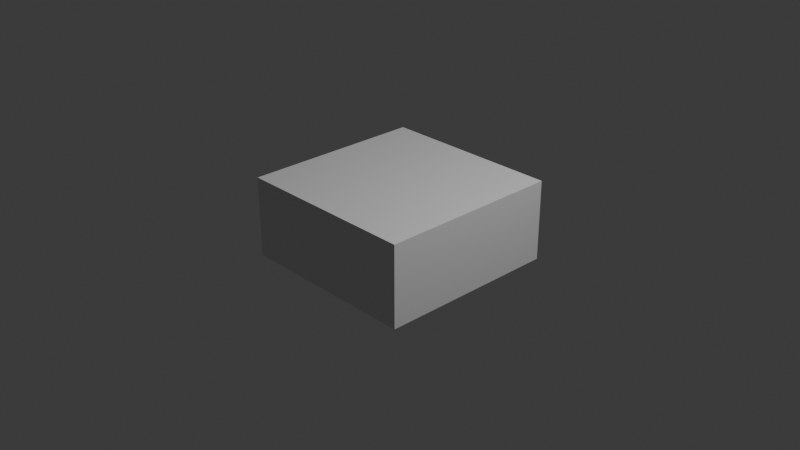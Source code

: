 # Source: Kapitol.blend  (saved by Blender 4.3.34; exported with 4.5.12 LTS)
import bpy
from mathutils import Matrix  # noqa: F401  (used for matrix-valued properties, if any)

bpy.ops.wm.read_factory_settings(use_empty=True)
scene = bpy.context.scene
scene.name = 'Scene'

# ---- collections
col_collection = bpy.data.collections.new('Collection'); scene.collection.children.link(col_collection)

# ---- materials (node trees are filled in below, after node groups)
mat_material = bpy.data.materials.new('Material')
mat_material.alpha_threshold = 0.0
mat_material.roughness = 0.5
mat_material.line_color = (0.0, 0.0, 0.0, 1.0)

# ---- material node trees
mat_material.use_nodes = True; mat_material.node_tree.nodes.clear()
_N = mat_material.node_tree.nodes; _L = mat_material.node_tree.links
n0 = _N.new('ShaderNodeOutputMaterial'); n0.name = 'Material Output'; n0.location = (300, 300)
n1 = _N.new('ShaderNodeBsdfPrincipled'); n1.name = 'Principled BSDF'; n1.location = (10, 300)
n1.inputs[3].default_value = 1.45
_L.new(n1.outputs[0], n0.inputs[0])
n0.is_active_output = True

# ---- world
world_world = bpy.data.worlds.new('World'); scene.world = world_world
world_world.use_nodes = True; world_world.node_tree.nodes.clear()
_N = world_world.node_tree.nodes; _L = world_world.node_tree.links
n0 = _N.new('ShaderNodeOutputWorld'); n0.name = 'World Output'; n0.location = (300, 300)
n1 = _N.new('ShaderNodeBackground'); n1.name = 'Background'; n1.location = (10, 300)
n1.inputs[0].default_value = (0.05088, 0.05088, 0.05088, 1.0)
_L.new(n1.outputs[0], n0.inputs[0])
n0.is_active_output = True
world_world.color = (0.05088, 0.05088, 0.05088)
world_world.sun_shadow_jitter_overblur = 0.0

# ---- cameras
cam_camera = bpy.data.cameras.new('Camera')
cam_camera.clip_end = 100.0
cam_camera.ortho_scale = 7.314

# ---- lights
light_light = bpy.data.lights.new('Light', 'POINT')
light_light.energy = 1000.0
light_light.shadow_soft_size = 0.1

# ---- meshes
me_cube = bpy.data.meshes.new('Cube')
me_cube.from_pydata([(1.0, 1.0, 1.0), (1.0, 1.0, -1.0), (1.0, -1.0, 1.0), (1.0, -1.0, -1.0), (-1.0, 1.0, 1.0), (-1.0, 1.0, -1.0), (-1.0, -1.0, 1.0), (-1.0, -1.0, -1.0)], [], [(0, 4, 6, 2), (3, 2, 6, 7), (7, 6, 4, 5), (5, 1, 3, 7), (1, 0, 2, 3), (5, 4, 0, 1)])
_uv = me_cube.uv_layers.new(name='UVMap')
_uv.uv.foreach_set('vector', [0.625, 0.5, 0.875, 0.5, 0.875, 0.75, 0.625, 0.75, 0.375, 0.75, 0.625, 0.75, 0.625, 1.0, 0.375, 1.0, 0.375, 0.0, 0.625, 0.0, 0.625, 0.25, 0.375, 0.25, 0.125, 0.5, 0.375, 0.5, 0.375, 0.75, 0.125, 0.75, 0.375, 0.5, 0.625, 0.5, 0.625, 0.75, 0.375, 0.75, 0.375, 0.25, 0.625, 0.25, 0.625, 0.5, 0.375, 0.5])
me_cube.materials.append(mat_material)
me_cube.use_mirror_vertex_groups = False
me_cube.update()

# ---- objects
ob_cube = bpy.data.objects.new('Cube', me_cube)
ob_light = bpy.data.objects.new('Light', light_light)
ob_camera = bpy.data.objects.new('Camera', cam_camera)

# ---- transforms, parenting, visibility, modifiers, constraints
ob_cube.location = (0.0, 0.0, 0.0)
ob_cube.scale = (1.0, 1.0, 0.4376)
ob_cube.lock_rotations_4d = False
ob_cube.empty_display_type = 'ARROWS'
ob_cube.lineart.crease_threshold = 0.0
ob_light.location = (4.076, 1.005, 5.904)
ob_light.rotation_euler = (0.6503, 0.05522, 1.866)
ob_light.lock_rotations_4d = False
ob_light.empty_display_type = 'ARROWS'
ob_light.color = (0.0, 0.0, 0.0, 0.0)
ob_light.lineart.crease_threshold = 0.0
ob_camera.location = (7.359, -6.926, 4.958)
ob_camera.rotation_euler = (1.109, 0.0, 0.8149)
ob_camera.lock_rotations_4d = False
ob_camera.empty_display_type = 'ARROWS'
ob_camera.color = (0.0, 0.0, 0.0, 0.0)
ob_camera.display_type = 'WIRE'
ob_camera.lineart.crease_threshold = 0.0

# ---- collection membership
col_collection.objects.link(ob_cube)
col_collection.objects.link(ob_light)
col_collection.objects.link(ob_camera)

# ---- scene / render settings (as saved in the file)
scene.camera = ob_camera
scene.frame_start = 1; scene.frame_end = 250; scene.frame_set(1)
scene.render.engine = 'BLENDER_EEVEE_NEXT'
bpy.context.view_layer.update()

